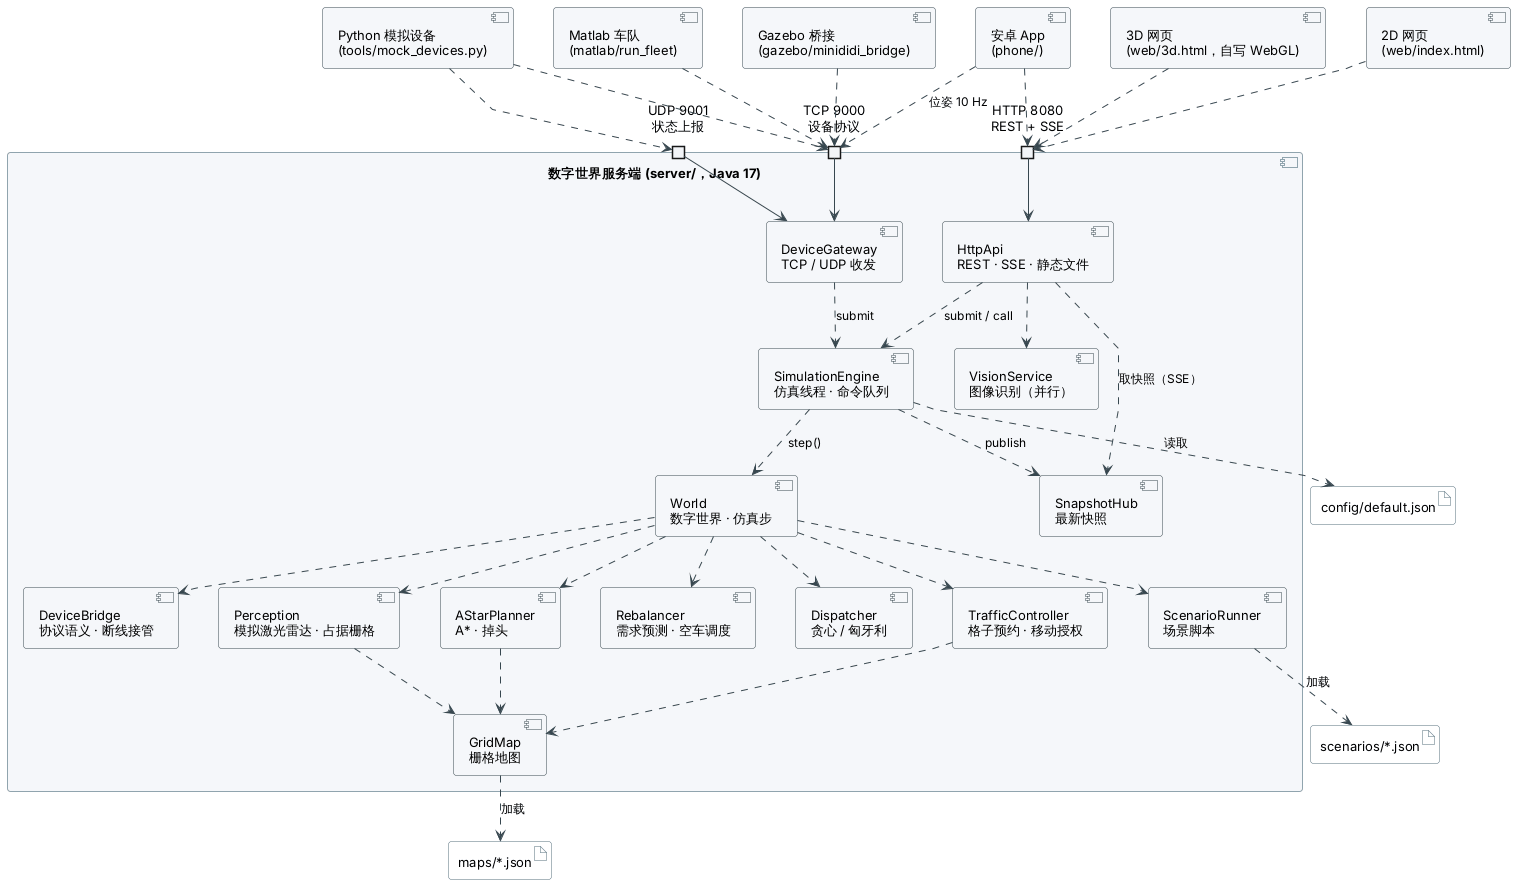

The diagram above was rendered by PlantUML. Its source (embedded in the PNG):
@startuml component
' 组件图：服务端是一个大组件，对外的三个接口画成边框上的端口（portin）；
' 外部组件通过端口使用服务端，内部组件之间是依赖关系（虚线箭头）。
!include _style.iuml
skinparam componentStyle uml2
skinparam linetype polyline

component "2D 网页\n(web/index.html)" as Web2D
component "3D 网页\n(web/3d.html，自写 WebGL)" as Web3D
component "安卓 App\n(phone/)" as Phone
component "Matlab 车队\n(matlab/run_fleet)" as Matlab
component "Gazebo 桥接\n(gazebo/minididi_bridge)" as Gazebo
component "Python 模拟设备\n(tools/mock_devices.py)" as Mock

component "数字世界服务端 (server/，Java 17)" as Server {
  portin "HTTP 8080\nREST + SSE" as PHttp
  portin "TCP 9000\n设备协议" as PTcp
  portin "UDP 9001\n状态上报" as PUdp

  component "HttpApi\nREST · SSE · 静态文件" as Http
  component "DeviceGateway\nTCP / UDP 收发" as Gw
  component "VisionService\n图像识别（并行）" as Vision
  component "SimulationEngine\n仿真线程 · 命令队列" as Engine
  component "SnapshotHub\n最新快照" as Hub

  component "World\n数字世界 · 仿真步" as World
  component "DeviceBridge\n协议语义 · 断线接管" as Bridge
  component "Perception\n模拟激光雷达 · 占据栅格" as Perc
  component "ScenarioRunner\n场景脚本" as Scn
  component "Rebalancer\n需求预测 · 空车调度" as Reb
  component "Dispatcher\n贪心 / 匈牙利" as Disp
  component "AStarPlanner\nA* · 掉头" as Plan
  component "TrafficController\n格子预约 · 移动授权" as Traffic
  component "GridMap\n栅格地图" as Map
}

Web2D ..> PHttp
Web3D ..> PHttp
Phone ..> PHttp
Phone ..> PTcp : 位姿 10 Hz
Matlab ..> PTcp
Gazebo ..> PTcp
Mock ..> PTcp
Mock ..> PUdp

PHttp --> Http
PTcp --> Gw
PUdp --> Gw

Http ..> Vision
Http ..> Engine : submit / call
Http ..> Hub : 取快照（SSE）
Gw ..> Engine : submit
Engine ..> World : step()
Engine ..> Hub : publish
World ..> Bridge
World ..> Perc
World ..> Scn
World ..> Reb
World ..> Disp
World ..> Plan
World ..> Traffic
Plan ..> Map
Traffic ..> Map
Perc ..> Map

artifact "config/default.json" as Cfg
artifact "maps/*.json" as MapFile
artifact "scenarios/*.json" as ScnFile
Engine ..> Cfg : 读取
Map ..> MapFile : 加载
Scn ..> ScnFile : 加载
@enduml